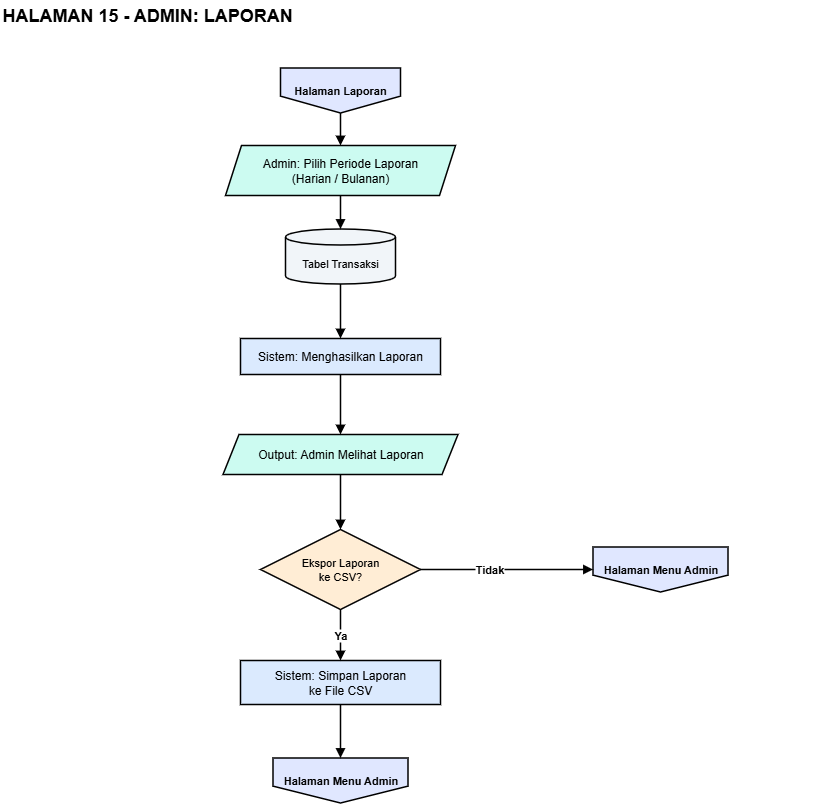

The diagram above was exported from draw.io. Its source (the exported page's mxGraphModel, read from the mxfile embedded in the PNG):
<mxGraphModel dx="1028" dy="707" grid="1" gridSize="10" guides="1" tooltips="1" connect="1" arrows="1" fold="1" page="1" pageScale="1" pageWidth="900" pageHeight="900" background="#FFFFFF" math="0" shadow="0">
  <root>
    <mxCell id="0" />
    <mxCell id="1" parent="0" />
    <mxCell id="title" value="HALAMAN 15 - ADMIN: LAPORAN" style="text;html=1;align=left;verticalAlign=middle;whiteSpace=wrap;fontSize=18;fontStyle=1;fontColor=#000000;" parent="1" vertex="1">
      <mxGeometry x="40" y="20" width="820" height="30" as="geometry" />
    </mxCell>
    <mxCell id="src" value="Halaman Laporan" style="shape=offPageConnector;whiteSpace=wrap;html=1;fillColor=#E0E7FF;strokeColor=#000000;fontSize=11;fontStyle=1;fontColor=#000000;strokeWidth=1.5;" parent="1" vertex="1">
      <mxGeometry x="320" y="87.5" width="120" height="45" as="geometry" />
    </mxCell>
    <mxCell id="db" value="Tabel Transaksi" style="shape=cylinder3;whiteSpace=wrap;html=1;boundedLbl=1;backgroundOutline=1;size=8;fillColor=#F1F5F9;strokeColor=#000000;fontSize=11;fontColor=#000000;strokeWidth=1.5;" parent="1" vertex="1">
      <mxGeometry x="325" y="248.5" width="110" height="55" as="geometry" />
    </mxCell>
    <mxCell id="out" value="Output: Admin Melihat Laporan" style="shape=parallelogram;perimeter=parallelogramPerimeter;fixedSize=1;size=16;whiteSpace=wrap;html=1;fillColor=#CCFBF1;strokeColor=#000000;fontSize=12;fontColor=#000000;strokeWidth=1.5;" parent="1" vertex="1">
      <mxGeometry x="262.5" y="454" width="235" height="40" as="geometry" />
    </mxCell>
    <mxCell id="dp" value="Ekspor Laporan&lt;br&gt;ke CSV?" style="rhombus;whiteSpace=wrap;html=1;fillColor=#FFEDD5;strokeColor=#000000;fontSize=11;fontColor=#000000;strokeWidth=1.5;" parent="1" vertex="1">
      <mxGeometry x="300" y="549" width="160" height="80" as="geometry" />
    </mxCell>
    <mxCell id="gen" value="Sistem: Menghasilkan Laporan" style="rounded=0;whiteSpace=wrap;html=1;fillColor=#DBEAFE;strokeColor=#000000;fontSize=12;fontColor=#000000;strokeWidth=1.5;" parent="1" vertex="1">
      <mxGeometry x="280" y="358" width="200" height="36" as="geometry" />
    </mxCell>
    <mxCell id="pr" value="Sistem: Simpan Laporan&lt;br&gt;ke File CSV" style="rounded=0;whiteSpace=wrap;html=1;fillColor=#DBEAFE;strokeColor=#000000;fontSize=12;fontColor=#000000;strokeWidth=1.5;" parent="1" vertex="1">
      <mxGeometry x="280" y="680" width="200" height="44" as="geometry" />
    </mxCell>
    <mxCell id="o" value="Halaman Menu Admin" style="shape=offPageConnector;whiteSpace=wrap;html=1;fillColor=#E0E7FF;strokeColor=#000000;fontSize=11;fontStyle=1;fontColor=#000000;strokeWidth=1.5;" parent="1" vertex="1">
      <mxGeometry x="312.5" y="777.5" width="135" height="45" as="geometry" />
    </mxCell>
    <mxCell id="o2" value="Halaman Menu Admin" style="shape=offPageConnector;whiteSpace=wrap;html=1;fillColor=#E0E7FF;strokeColor=#000000;fontSize=11;fontStyle=1;fontColor=#000000;strokeWidth=1.5;" parent="1" vertex="1">
      <mxGeometry x="632.5" y="566.5" width="135" height="45" as="geometry" />
    </mxCell>
    <mxCell id="e0" value="" style="edgeStyle=orthogonalEdgeStyle;rounded=0;orthogonalLoop=1;jettySize=auto;html=1;endArrow=block;endFill=1;strokeColor=#000000;fontSize=11;fontStyle=1;labelBackgroundColor=#ffffff;exitX=0.5;exitY=1;exitDx=0;exitDy=0;entryX=0.5;entryY=0;entryDx=0;entryDy=0;strokeWidth=1.5;fontColor=#000000;" parent="1" source="src" target="per" edge="1">
      <mxGeometry relative="1" as="geometry" />
    </mxCell>
    <mxCell id="e1" value="" style="edgeStyle=orthogonalEdgeStyle;rounded=0;orthogonalLoop=1;jettySize=auto;html=1;endArrow=block;endFill=1;strokeColor=#000000;fontSize=11;fontStyle=1;labelBackgroundColor=#ffffff;exitX=0.5;exitY=1;exitDx=0;exitDy=0;entryX=0.5;entryY=0;entryDx=0;entryDy=0;strokeWidth=1.5;fontColor=#000000;" parent="1" source="db" target="gen" edge="1">
      <mxGeometry relative="1" as="geometry" />
    </mxCell>
    <mxCell id="e6" value="" style="edgeStyle=orthogonalEdgeStyle;rounded=0;orthogonalLoop=1;jettySize=auto;html=1;endArrow=block;endFill=1;strokeColor=#000000;fontSize=11;fontStyle=1;labelBackgroundColor=#ffffff;exitX=0.5;exitY=1;exitDx=0;exitDy=0;entryX=0.5;entryY=0;entryDx=0;entryDy=0;strokeWidth=1.5;fontColor=#000000;" parent="1" source="gen" target="out" edge="1">
      <mxGeometry relative="1" as="geometry" />
    </mxCell>
    <mxCell id="e2" value="" style="edgeStyle=orthogonalEdgeStyle;rounded=0;orthogonalLoop=1;jettySize=auto;html=1;endArrow=block;endFill=1;strokeColor=#000000;fontSize=11;fontStyle=1;labelBackgroundColor=#ffffff;exitX=0.5;exitY=1;exitDx=0;exitDy=0;entryX=0.5;entryY=0;entryDx=0;entryDy=0;strokeWidth=1.5;fontColor=#000000;" parent="1" source="out" target="dp" edge="1">
      <mxGeometry relative="1" as="geometry" />
    </mxCell>
    <mxCell id="e3" value="Ya" style="edgeStyle=orthogonalEdgeStyle;rounded=0;orthogonalLoop=1;jettySize=auto;html=1;endArrow=block;endFill=1;strokeColor=#000000;fontSize=11;fontStyle=1;labelBackgroundColor=#ffffff;exitX=0.5;exitY=1;exitDx=0;exitDy=0;entryX=0.5;entryY=0;entryDx=0;entryDy=0;strokeWidth=1.5;fontColor=#000000;" parent="1" source="dp" target="pr" edge="1">
      <mxGeometry relative="1" as="geometry" />
    </mxCell>
    <mxCell id="e4" value="" style="edgeStyle=orthogonalEdgeStyle;rounded=0;orthogonalLoop=1;jettySize=auto;html=1;endArrow=block;endFill=1;strokeColor=#000000;fontSize=11;fontStyle=1;labelBackgroundColor=#ffffff;exitX=0.5;exitY=1;exitDx=0;exitDy=0;entryX=0.5;entryY=0;entryDx=0;entryDy=0;strokeWidth=1.5;fontColor=#000000;" parent="1" source="pr" target="o" edge="1">
      <mxGeometry relative="1" as="geometry" />
    </mxCell>
    <mxCell id="e5" value="Tidak" style="edgeStyle=orthogonalEdgeStyle;rounded=0;orthogonalLoop=1;jettySize=auto;html=1;endArrow=block;endFill=1;strokeColor=#000000;fontSize=11;fontStyle=1;labelBackgroundColor=#ffffff;exitX=1;exitY=0.5;exitDx=0;exitDy=0;entryX=0;entryY=0.5;entryDx=0;entryDy=0;strokeWidth=1.5;fontColor=#000000;" parent="1" source="dp" target="o2" edge="1">
      <mxGeometry x="-0.2" relative="1" as="geometry" />
    </mxCell>
    <mxCell id="per" value="Admin: Pilih Periode Laporan&lt;br&gt;(Harian / Bulanan)" style="shape=parallelogram;perimeter=parallelogramPerimeter;fixedSize=1;size=16;whiteSpace=wrap;html=1;fillColor=#CCFBF1;strokeColor=#000000;fontSize=12;fontColor=#000000;strokeWidth=1.5;" parent="1" vertex="1">
      <mxGeometry x="265" y="165" width="230" height="50" as="geometry" />
    </mxCell>
    <mxCell id="e0b" value="" style="edgeStyle=orthogonalEdgeStyle;rounded=0;orthogonalLoop=1;jettySize=auto;html=1;endArrow=block;endFill=1;strokeColor=#000000;fontSize=11;fontStyle=1;labelBackgroundColor=#ffffff;exitX=0.5;exitY=1;exitDx=0;exitDy=0;entryX=0.5;entryY=0;entryDx=0;entryDy=0;strokeWidth=1.5;fontColor=#000000;" parent="1" source="per" target="db" edge="1">
      <mxGeometry relative="1" as="geometry" />
    </mxCell>
  </root>
</mxGraphModel>